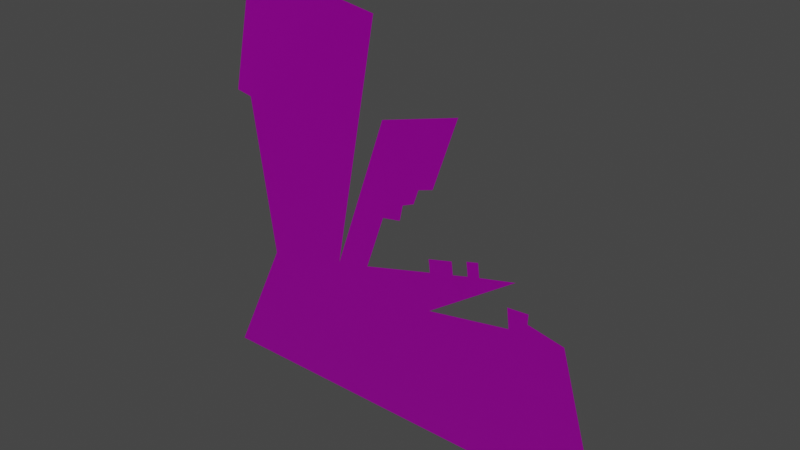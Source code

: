 # Source: Vista15.blend  (saved by Blender 3.1.7; exported with 4.5.12 LTS)
import bpy
from mathutils import Matrix  # noqa: F401  (used for matrix-valued properties, if any)

bpy.ops.wm.read_factory_settings(use_empty=True)
scene = bpy.context.scene
scene.name = 'Scene'

# ---- images (referenced by path relative to the original .blend; pixels are not part of the script)
import os
ASSET_DIR = os.environ.get("B2B_ASSET_DIR", "")  # directory of the original .blend (textures are referenced by path, not embedded)
HERE = os.path.dirname(os.path.abspath(__file__))  # packed textures are extracted next to this script under _unpacked/

def load_image(name, relpath, width, height, colorspace="sRGB"):
    """Load a texture the original file referenced (path relative to the .blend, or extracted next to this script)."""
    p = next((c for c in (os.path.join(HERE, relpath), os.path.join(ASSET_DIR, relpath)) if relpath and os.path.exists(c)), "")
    if p:
        img = bpy.data.images.load(p, check_existing=True)
        img.name = name
    else:  # same state as the original file: an image datablock whose file is absent (Cycles renders it pink)
        img = bpy.data.images.new(name, width, height)
        img.source = "FILE"
        img.filepath = "//" + (relpath or name)
    img.colorspace_settings.name = colorspace
    return img
img_t_env_struct_scrapyard_metal_02_n_dds = load_image('T_ENV_STRUCT_Scrapyard_Metal_02_N.dds', 'T_ENV_STRUCT_Scrapyard_Metal_02_N.dds', 1024, 1024, 'sRGB')
img_t_env_struct_scrapyard_metal_02_mra_dds = load_image('T_ENV_STRUCT_Scrapyard_Metal_02_MRA.dds', 'T_ENV_STRUCT_Scrapyard_Metal_02_MRA.dds', 1024, 1024, 'sRGB')
img_t_env_struct_scrapyard_metal_02_bc_dds = load_image('T_ENV_STRUCT_Scrapyard_Metal_02_BC.dds', 'T_ENV_STRUCT_Scrapyard_Metal_02_BC.dds', 1024, 1024, 'sRGB')

# ---- materials (node trees are filled in below, after node groups)
mat_mi_env_scrapyard_metal_01 = bpy.data.materials.new('MI_ENV_Scrapyard_Metal_01')
mat_mi_env_scrapyard_metal_01.use_transparent_shadow = False

# ---- material node trees
mat_mi_env_scrapyard_metal_01.use_nodes = True; mat_mi_env_scrapyard_metal_01.node_tree.nodes.clear()
_N = mat_mi_env_scrapyard_metal_01.node_tree.nodes; _L = mat_mi_env_scrapyard_metal_01.node_tree.links
n0 = _N.new('ShaderNodeBsdfPrincipled'); n0.name = 'Principled BSDF'; n0.location = (10, 300)
n0.distribution = 'GGX'
n0.subsurface_method = 'RANDOM_WALK_SKIN'
n0.inputs[3].default_value = 1.45
n0.inputs[27].default_value = (0.0, 0.0, 0.0, 1.0)
n0.inputs[28].default_value = 1.0
n1 = _N.new('ShaderNodeOutputMaterial'); n1.name = 'Material Output'; n1.location = (300, 300)
n2 = _N.new('ShaderNodeTexImage'); n2.name = 'Image Texture.002'; n2.location = (-508, -266)
n2.image = img_t_env_struct_scrapyard_metal_02_n_dds
n3 = _N.new('ShaderNodeNormalMap'); n3.name = 'Normal Map'; n3.location = (-219, -261)
n4 = _N.new('ShaderNodeTexImage'); n4.name = 'Image Texture.001'; n4.location = (-478, -2)
n4.image = img_t_env_struct_scrapyard_metal_02_mra_dds
n5 = _N.new('ShaderNodeTexImage'); n5.name = 'Image Texture'; n5.location = (-440, 276)
n5.image = img_t_env_struct_scrapyard_metal_02_bc_dds
_L.new(n0.outputs[0], n1.inputs[0])
_L.new(n2.outputs[0], n3.inputs[1])
_L.new(n3.outputs[0], n0.inputs[5])
_L.new(n4.outputs[0], n0.inputs[1])
_L.new(n4.outputs[0], n0.inputs[2])
_L.new(n5.outputs[0], n0.inputs[0])
n1.is_active_output = True

# ---- world
world_world = bpy.data.worlds.new('World'); scene.world = world_world
world_world.use_nodes = True; world_world.node_tree.nodes.clear()
_N = world_world.node_tree.nodes; _L = world_world.node_tree.links
n0 = _N.new('ShaderNodeOutputWorld'); n0.name = 'World Output'; n0.location = (300, 300)
n1 = _N.new('ShaderNodeBackground'); n1.name = 'Background'; n1.location = (10, 300)
n1.inputs[0].default_value = (0.05088, 0.05088, 0.05088, 1.0)
_L.new(n1.outputs[0], n0.inputs[0])
n0.is_active_output = True
world_world.color = (0.05088, 0.05088, 0.05088)
world_world.use_sun_shadow = False
world_world.sun_shadow_jitter_overblur = 0.0

# ---- meshes
me_sm_env_struct_scrapyard_vista_15_md_001 = bpy.data.meshes.new('SM_ENV_STRUCT_ScrapYard_Vista_15.md.001')
me_sm_env_struct_scrapyard_vista_15_md_001.from_pydata([(-8.579, 4.578e-07, 13.45), (-8.093, 4.578e-07, 19.69), (-9.388, 4.578e-07, 13.59), (-1.232, 4.578e-07, 18.63), (-3.417, 4.578e-07, 6.812), (-7.46, 4.578e-07, 5.896), (-3.907, 4.578e-07, -0.02468), (-10.23, 4.578e-07, -0.02468), (-1.737, 4.578e-07, 7.193), (-0.814, 4.578e-07, 9.856), (-1.894, 4.578e-07, 11.2), (1.743, 4.578e-07, 6.268), (2.109, -3.204e-06, -0.02468), (1.736, 4.578e-07, 8.133), (10.47, -3.204e-06, -0.02468), (5.767, 4.578e-07, 7.006), (3.39, 4.578e-07, 7.411), (6.657, 4.578e-07, 7.571), (8.38, 4.578e-07, 7.217), (5.661, 4.578e-07, 7.969), (6.673, 4.578e-07, 8.043), (2.934, 4.578e-07, 8.447), (1.66, 4.578e-07, 8.751), (2.858, 4.578e-07, 9.065), (3.677, 4.578e-07, 8.653), (4.255, 4.578e-07, 8.804), (5.995, 4.578e-07, 9.219), (3.595, 4.578e-07, 9.314), (4.173, 4.578e-07, 9.466), (-0.3204, 4.578e-07, 11.28), (0.1084, 4.578e-07, 10.02), (-0.8212, 4.578e-07, 14.3), (0.266, 4.578e-07, 10.78), (1.092, 4.578e-07, 11.73), (0.8434, 4.578e-07, 11.02), (3.002, 4.578e-07, 15.36), (1.823, 4.578e-07, 11.96)], [], [(0, 1, 2), (0, 3, 1), (0, 4, 3), (4, 0, 5), (6, 5, 7), (5, 6, 4), (6, 8, 4), (9, 4, 8), (4, 9, 10), (6, 11, 8), (11, 6, 12), (11, 13, 8), (14, 11, 12), (14, 15, 11), (13, 11, 16), (14, 17, 15), (17, 14, 18), (17, 19, 15), (19, 17, 20), (13, 16, 21), (21, 22, 13), (22, 21, 23), (21, 16, 24), (24, 16, 25), (25, 16, 26), (25, 27, 24), (27, 25, 28), (10, 9, 29), (30, 29, 9), (10, 29, 31), (29, 30, 32), (31, 29, 33), (33, 29, 32), (33, 32, 34), (35, 31, 33), (35, 33, 36)])
_uv = me_sm_env_struct_scrapyard_vista_15_md_001.uv_layers.new(name='UV_SINGLE')
_uv.uv.foreach_set('vector', [0.0799, 0.6746, 0.1033, 0.9761, 0.04083, 0.6816, 0.0799, 0.6746, 0.4346, 0.9247, 0.1033, 0.9761, 0.0799, 0.6746, 0.3291, 0.3545, 0.4346, 0.9247, 0.3291, 0.3545, 0.0799, 0.6746, 0.1339, 0.3101, 0.3054, 0.02393, 0.1339, 0.3101, 3.055e-05, 0.02393, 0.1339, 0.3101, 0.3054, 0.02393, 0.3291, 0.3545, 0.3054, 0.02393, 0.4102, 0.3726, 0.3291, 0.3545, 0.4548, 0.5012, 0.3291, 0.3545, 0.4102, 0.3726, 0.3291, 0.3545, 0.4548, 0.5012, 0.4026, 0.5664, 0.3054, 0.02393, 0.5781, 0.3281, 0.4102, 0.3726, 0.5781, 0.3281, 0.3054, 0.02393, 0.5957, 0.02393, 0.5781, 0.3281, 0.5776, 0.418, 0.4102, 0.3726, 1.0, 0.02393, 0.5781, 0.3281, 0.5957, 0.02393, 1.0, 0.02393, 0.7725, 0.3638, 0.5781, 0.3281, 0.5776, 0.418, 0.5781, 0.3281, 0.6577, 0.3833, 1.0, 0.02393, 0.8154, 0.3911, 0.7725, 0.3638, 0.8154, 0.3911, 1.0, 0.02393, 0.8989, 0.374, 0.8154, 0.3911, 0.7676, 0.4102, 0.7725, 0.3638, 0.7676, 0.4102, 0.8154, 0.3911, 0.8164, 0.4136, 0.5776, 0.418, 0.6577, 0.3833, 0.6357, 0.4331, 0.6357, 0.4331, 0.5742, 0.4478, 0.5776, 0.418, 0.5742, 0.4478, 0.6357, 0.4331, 0.6318, 0.4634, 0.6357, 0.4331, 0.6577, 0.3833, 0.6714, 0.4434, 0.6714, 0.4434, 0.6577, 0.3833, 0.6997, 0.4507, 0.6997, 0.4507, 0.6577, 0.3833, 0.7837, 0.4707, 0.6997, 0.4507, 0.6675, 0.4751, 0.6714, 0.4434, 0.6675, 0.4751, 0.6997, 0.4507, 0.6958, 0.4824, 0.4026, 0.5664, 0.4548, 0.5012, 0.4788, 0.5701, 0.4993, 0.5093, 0.4788, 0.5701, 0.4548, 0.5012, 0.4026, 0.5664, 0.4788, 0.5701, 0.4543, 0.7158, 0.4788, 0.5701, 0.4993, 0.5093, 0.5068, 0.5459, 0.4543, 0.7158, 0.4788, 0.5701, 0.5469, 0.5918, 0.5469, 0.5918, 0.4788, 0.5701, 0.5068, 0.5459, 0.5469, 0.5918, 0.5068, 0.5459, 0.5347, 0.5574, 0.6392, 0.7671, 0.4543, 0.7158, 0.5469, 0.5918, 0.6392, 0.7671, 0.5469, 0.5918, 0.582, 0.6028])
_uv.active_render = True
_uv = me_sm_env_struct_scrapyard_vista_15_md_001.uv_layers.new(name='EXTRAUVS0')
_uv.uv.foreach_set('vector', [0.6367, 0.8823, 0.9111, 0.861, 0.6431, 0.9178, 0.6367, 0.8823, 0.8643, 0.5596, 0.9111, 0.861, 0.6367, 0.8823, 0.3455, 0.6555, 0.8643, 0.5596, 0.3455, 0.6555, 0.6367, 0.8823, 0.3052, 0.8331, 0.04498, 0.677, 0.3052, 0.8331, 0.04498, 0.955, 0.3052, 0.8331, 0.04498, 0.677, 0.3455, 0.6555, 0.04498, 0.677, 0.3621, 0.5818, 0.3455, 0.6555, 0.4792, 0.541, 0.3455, 0.6555, 0.3621, 0.5818, 0.3455, 0.6555, 0.4792, 0.541, 0.5381, 0.5886, 0.04498, 0.677, 0.3215, 0.4287, 0.3621, 0.5818, 0.3215, 0.4287, 0.04498, 0.677, 0.04498, 0.4126, 0.3215, 0.4287, 0.4033, 0.4292, 0.3621, 0.5818, 0.04498, 0.04541, 0.3215, 0.4287, 0.04498, 0.4126, 0.04498, 0.04541, 0.354, 0.252, 0.3215, 0.4287, 0.4033, 0.4292, 0.3215, 0.4287, 0.3716, 0.3564, 0.04498, 0.04541, 0.3787, 0.2129, 0.354, 0.252, 0.3787, 0.2129, 0.04498, 0.04541, 0.363, 0.1372, 0.3787, 0.2129, 0.3962, 0.2568, 0.354, 0.252, 0.3962, 0.2568, 0.3787, 0.2129, 0.3994, 0.2124, 0.4033, 0.4292, 0.3716, 0.3564, 0.4172, 0.3765, 0.4172, 0.3765, 0.4307, 0.4326, 0.4033, 0.4292, 0.4307, 0.4326, 0.4172, 0.3765, 0.4443, 0.3799, 0.4172, 0.3765, 0.3716, 0.3564, 0.4263, 0.3438, 0.4263, 0.3438, 0.3716, 0.3564, 0.4329, 0.3184, 0.4329, 0.3184, 0.3716, 0.3564, 0.4512, 0.2422, 0.4329, 0.3184, 0.4553, 0.3477, 0.4263, 0.3438, 0.4553, 0.3477, 0.4329, 0.3184, 0.4619, 0.3223, 0.5381, 0.5886, 0.4792, 0.541, 0.5415, 0.5195, 0.4866, 0.5005, 0.5415, 0.5195, 0.4792, 0.541, 0.5381, 0.5886, 0.5415, 0.5195, 0.6743, 0.5415, 0.5415, 0.5195, 0.4866, 0.5005, 0.5195, 0.4937, 0.6743, 0.5415, 0.5415, 0.5195, 0.5615, 0.4575, 0.5615, 0.4575, 0.5415, 0.5195, 0.5195, 0.4937, 0.5615, 0.4575, 0.5195, 0.4937, 0.5303, 0.4683, 0.7212, 0.3735, 0.6743, 0.5415, 0.5615, 0.4575, 0.7212, 0.3735, 0.5615, 0.4575, 0.5718, 0.4253])
_ca = me_sm_env_struct_scrapyard_vista_15_md_001.color_attributes.new('PSKVTXCOL_0', 'BYTE_COLOR', 'CORNER')
_ca.data.foreach_set('color', [0.0, 0.0, 0.0, 1.0, 0.0, 0.0, 0.0, 1.0, 0.0, 0.0, 0.0, 1.0, 0.0, 0.0, 0.0, 1.0, 0.0, 0.0, 0.0, 1.0, 0.0, 0.0, 0.0, 1.0, 0.0, 0.0, 0.0, 1.0, 0.0, 0.0, 0.0, 1.0, 0.0, 0.0, 0.0, 1.0, 0.0, 0.0, 0.0, 1.0, 0.0, 0.0, 0.0, 1.0, 0.0, 0.0, 0.0, 1.0, 0.0, 0.0, 0.0, 1.0, 0.0, 0.0, 0.0, 1.0, 0.0, 0.0, 0.0, 1.0, 0.0, 0.0, 0.0, 1.0, 0.0, 0.0, 0.0, 1.0, 0.0, 0.0, 0.0, 1.0, 0.0, 0.0, 0.0, 1.0, 0.0, 0.0, 0.0, 1.0, 0.0, 0.0, 0.0, 1.0, 0.0, 0.0, 0.0, 1.0, 0.0, 0.0, 0.0, 1.0, 0.0, 0.0, 0.0, 1.0, 0.0, 0.0, 0.0, 1.0, 0.0, 0.0, 0.0, 1.0, 0.0, 0.0, 0.0, 1.0, 0.0, 0.0, 0.0, 1.0, 0.0, 0.0, 0.0, 1.0, 0.0, 0.0, 0.0, 1.0, 0.0, 0.0, 0.0, 1.0, 0.0, 0.0, 0.0, 1.0, 0.0, 0.0, 0.0, 1.0, 0.0, 0.0, 0.0, 1.0, 0.0, 0.0, 0.0, 1.0, 0.0, 0.0, 0.0, 1.0, 0.0, 0.0, 0.0, 1.0, 0.0, 0.0, 0.0, 1.0, 0.0, 0.0, 0.0, 1.0, 0.0, 0.0, 0.0, 1.0, 0.0, 0.0, 0.0, 1.0, 0.0, 0.0, 0.0, 1.0, 0.0, 0.0, 0.0, 1.0, 0.0, 0.0, 0.0, 1.0, 0.0, 0.0, 0.0, 1.0, 0.0, 0.0, 0.0, 1.0, 0.0, 0.0, 0.0, 1.0, 0.0, 0.0, 0.0, 1.0, 0.0, 0.0, 0.0, 1.0, 0.0, 0.0, 0.0, 1.0, 0.0, 0.0, 0.0, 1.0, 0.0, 0.0, 0.0, 1.0, 0.0, 0.0, 0.0, 1.0, 0.0, 0.0, 0.0, 1.0, 0.0, 0.0, 0.0, 1.0, 0.0, 0.0, 0.0, 1.0, 0.0, 0.0, 0.0, 1.0, 0.0, 0.0, 0.0, 1.0, 0.0, 0.0, 0.0, 1.0, 0.0, 0.0, 0.0, 1.0, 0.0, 0.0, 0.0, 1.0, 0.0, 0.0, 0.0, 1.0, 0.0, 0.0, 0.0, 1.0, 0.0, 0.0, 0.0, 1.0, 0.0, 0.0, 0.0, 1.0, 0.0, 0.0, 0.0, 1.0, 0.0, 0.0, 0.0, 1.0, 0.0, 0.0, 0.0, 1.0, 0.0, 0.0, 0.0, 1.0, 0.0, 0.0, 0.0, 1.0, 0.0, 0.0, 0.0, 1.0, 0.0, 0.0, 0.0, 1.0, 0.0, 0.0, 0.0, 1.0, 0.0, 0.0, 0.0, 1.0, 0.0, 0.0, 0.0, 1.0, 0.0, 0.0, 0.0, 1.0, 0.0, 0.0, 0.0, 1.0, 0.0, 0.0, 0.0, 1.0, 0.0, 0.0, 0.0, 1.0, 0.0, 0.0, 0.0, 1.0, 0.0, 0.0, 0.0, 1.0, 0.0, 0.0, 0.0, 1.0, 0.0, 0.0, 0.0, 1.0, 0.0, 0.0, 0.0, 1.0, 0.0, 0.0, 0.0, 1.0, 0.0, 0.0, 0.0, 1.0, 0.0, 0.0, 0.0, 1.0, 0.0, 0.0, 0.0, 1.0, 0.0, 0.0, 0.0, 1.0, 0.0, 0.0, 0.0, 1.0, 0.0, 0.0, 0.0, 1.0, 0.0, 0.0, 0.0, 1.0, 0.0, 0.0, 0.0, 1.0, 0.0, 0.0, 0.0, 1.0, 0.0, 0.0, 0.0, 1.0, 0.0, 0.0, 0.0, 1.0, 0.0, 0.0, 0.0, 1.0, 0.0, 0.0, 0.0, 1.0, 0.0, 0.0, 0.0, 1.0, 0.0, 0.0, 0.0, 1.0, 0.0, 0.0, 0.0, 1.0, 0.0, 0.0, 0.0, 1.0, 0.0, 0.0, 0.0, 1.0, 0.0, 0.0, 0.0, 1.0, 0.0, 0.0, 0.0, 1.0, 0.0, 0.0, 0.0, 1.0, 0.0, 0.0, 0.0, 1.0, 0.0, 0.0, 0.0, 1.0])
me_sm_env_struct_scrapyard_vista_15_md_001.materials.append(mat_mi_env_scrapyard_metal_01)
me_sm_env_struct_scrapyard_vista_15_md_001.use_remesh_fix_poles = True
me_sm_env_struct_scrapyard_vista_15_md_001.use_remesh_preserve_attributes = False
me_sm_env_struct_scrapyard_vista_15_md_001.update()

# ---- objects
ob_sm_env_struct_scrapyard_vista_15_mo = bpy.data.objects.new('SM_ENV_STRUCT_ScrapYard_Vista_15.mo', me_sm_env_struct_scrapyard_vista_15_md_001)

# ---- transforms, parenting, visibility, modifiers, constraints
ob_sm_env_struct_scrapyard_vista_15_mo.location = (0.0, 0.0, 0.0)

# ---- collection membership
scene.collection.objects.link(ob_sm_env_struct_scrapyard_vista_15_mo)

# ---- scene / render settings (as saved in the file)
scene.frame_start = 1; scene.frame_end = 250; scene.frame_set(1)
scene.render.engine = 'BLENDER_EEVEE_NEXT'
scene.cycles.sampling_pattern = 'TABULATED_SOBOL'
scene.cycles.use_light_tree = False
scene.view_settings.view_transform = 'Filmic'
bpy.context.view_layer.update()

# ---- added for rendering (the .blend has no active camera and no usable light): camera, sun
cam_auto = bpy.data.cameras.new('AutoCamera')
cam_auto.lens = 50.0
cam_auto.sensor_width = 36.0
cam_auto.clip_end = 1000.0
ob_auto_camera = bpy.data.objects.new('AutoCamera', cam_auto)
scene.collection.objects.link(ob_auto_camera)
ob_auto_camera.location = (26.5715, -31.7428, 30.9949)
ob_auto_camera.rotation_euler = (1.09748, -7.21219e-08, 0.694738)
scene.camera = ob_auto_camera
light_auto_sun = bpy.data.lights.new('AutoSun', 'SUN')
light_auto_sun.energy = 3.0
light_auto_sun.angle = 0.0523599
ob_auto_sun = bpy.data.objects.new('AutoSun', light_auto_sun)
scene.collection.objects.link(ob_auto_sun)
ob_auto_sun.rotation_euler = (0.872665, 0.174533, 0.523599)
bpy.context.view_layer.update()
